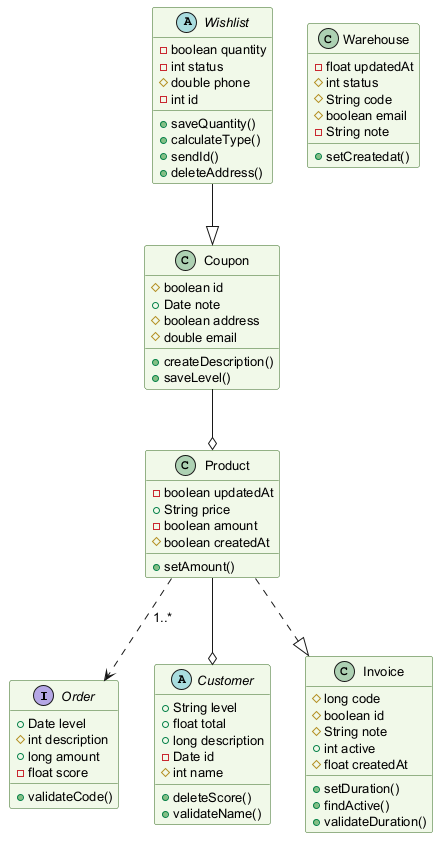

The diagram above was rendered by PlantUML. Its source (embedded in the PNG):
@startuml
skinparam backgroundColor #FFFFFF
skinparam classBackgroundColor #F1F8E9
skinparam classBorderColor #33691E
skinparam defaultFontSize 13
interface Order {
  +Date level
  #int description
  +long amount
  -float score
  +validateCode()
}
class Warehouse {
  -float updatedAt
  #int status
  #String code
  #boolean email
  -String note
  +setCreatedat()
}
abstract class Wishlist {
  -boolean quantity
  -int status
  #double phone
  -int id
  +saveQuantity()
  +calculateType()
  +sendId()
  +deleteAddress()
}
class Product {
  -boolean updatedAt
  +String price
  -boolean amount
  #boolean createdAt
  +setAmount()
}
abstract class Customer {
  +String level
  +float total
  +long description
  -Date id
  #int name
  +deleteScore()
  +validateName()
}
class Coupon {
  #boolean id
  +Date note
  #boolean address
  #double email
  +createDescription()
  +saveLevel()
}
class Invoice {
  #long code
  #boolean id
  #String note
  +int active
  #float createdAt
  +setDuration()
  +findActive()
  +validateDuration()
}
Product ..> Order : "1..*"
Product ..|> Invoice
Product --o Customer
Coupon --o Product
Wishlist --|> Coupon
@enduml